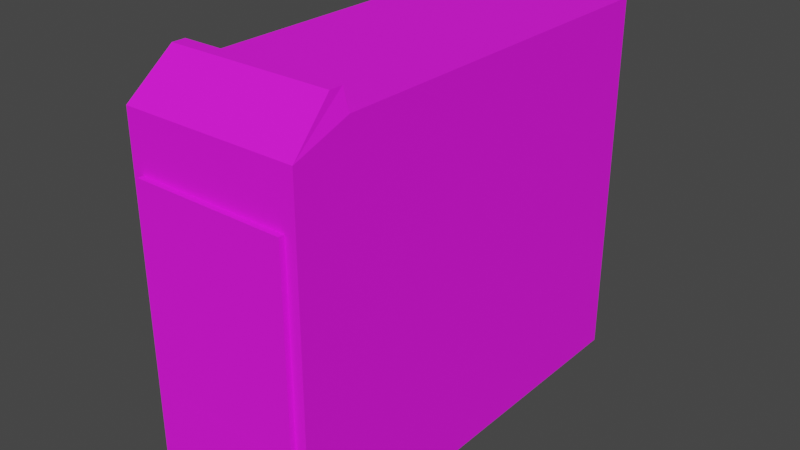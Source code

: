 # Source: pc.blend  (saved by Blender 2.82.7; exported with 4.5.12 LTS)
import bpy
from mathutils import Matrix  # noqa: F401  (used for matrix-valued properties, if any)

bpy.ops.wm.read_factory_settings(use_empty=True)
scene = bpy.context.scene
scene.name = 'Scene'

# ---- collections
col_collection = bpy.data.collections.new('Collection'); scene.collection.children.link(col_collection)

# ---- images (referenced by path relative to the original .blend; pixels are not part of the script)
import os
ASSET_DIR = os.environ.get("B2B_ASSET_DIR", "")  # directory of the original .blend (textures are referenced by path, not embedded)
HERE = os.path.dirname(os.path.abspath(__file__))  # packed textures are extracted next to this script under _unpacked/

def load_image(name, relpath, width, height, colorspace="sRGB"):
    """Load a texture the original file referenced (path relative to the .blend, or extracted next to this script)."""
    p = next((c for c in (os.path.join(HERE, relpath), os.path.join(ASSET_DIR, relpath)) if relpath and os.path.exists(c)), "")
    if p:
        img = bpy.data.images.load(p, check_existing=True)
        img.name = name
    else:  # same state as the original file: an image datablock whose file is absent (Cycles renders it pink)
        img = bpy.data.images.new(name, width, height)
        img.source = "FILE"
        img.filepath = "//" + (relpath or name)
    img.colorspace_settings.name = colorspace
    return img
img_pc_uv_map_painted_png = load_image('pc uv map painted.png', 'pc uv map painted.png', 1024, 1024, 'sRGB')

# ---- materials (node trees are filled in below, after node groups)
mat_material_001 = bpy.data.materials.new('Material.001')
mat_material_001.use_transparent_shadow = False

# ---- material node trees
mat_material_001.use_nodes = True; mat_material_001.node_tree.nodes.clear()
_N = mat_material_001.node_tree.nodes; _L = mat_material_001.node_tree.links
n0 = _N.new('ShaderNodeOutputMaterial'); n0.name = 'Material Output'; n0.location = (300, 300)
n1 = _N.new('ShaderNodeBsdfPrincipled'); n1.name = 'Principled BSDF'; n1.location = (10, 300)
n1.distribution = 'GGX'
n1.subsurface_method = 'BURLEY'
n1.inputs[2].default_value = 0.8
n1.inputs[3].default_value = 1.45
n1.inputs[27].default_value = (0.0, 0.0, 0.0, 1.0)
n1.inputs[28].default_value = 1.0
n2 = _N.new('ShaderNodeTexImage'); n2.name = 'Image Texture'; n2.location = (-280, 275)
n2.image = img_pc_uv_map_painted_png
_L.new(n1.outputs[0], n0.inputs[0])
_L.new(n2.outputs[0], n1.inputs[0])
n0.is_active_output = True

# ---- world
world_world = bpy.data.worlds.new('World'); scene.world = world_world
world_world.use_nodes = True; world_world.node_tree.nodes.clear()
_N = world_world.node_tree.nodes; _L = world_world.node_tree.links
n0 = _N.new('ShaderNodeOutputWorld'); n0.name = 'World Output'; n0.location = (300, 300)
n1 = _N.new('ShaderNodeBackground'); n1.name = 'Background'; n1.location = (10, 300)
n1.inputs[0].default_value = (0.05088, 0.05088, 0.05088, 1.0)
_L.new(n1.outputs[0], n0.inputs[0])
n0.is_active_output = True
world_world.color = (0.05088, 0.05088, 0.05088)
world_world.use_sun_shadow = False
world_world.sun_shadow_jitter_overblur = 0.0

# ---- meshes
me_cube_001 = bpy.data.meshes.new('Cube.001')
me_cube_001.from_pydata([(-0.25, -0.25, -0.25), (-0.25, 0.25, -0.25), (-0.25, -0.25, 0.2), (-0.2333, -0.2, 0.25), (-0.25, -0.25, 0.1302), (-0.25, -0.25, -0.1142), (-0.2179, 0.25, -0.25), (-0.2179, -0.25, -0.25), (-0.2179, -0.2, 0.25), (-0.2179, -0.25, 0.2), (-0.2179, -0.2564, 0.1302), (-0.2179, -0.25, -0.1142), (-0.2179, -0.2564, -0.1142), (-0.2179, -0.25, 0.1302), (-0.25, 0.25, 0.156), (-0.25, 0.25, -0.1336), (-0.2179, 0.25, 0.156), (-0.2179, 0.25, -0.1336), (-0.2179, 0.2451, 0.156), (-0.2179, 0.2451, -0.1336), (-0.2333, -0.185, 0.25), (-0.2179, -0.185, 0.25), (-0.25, 0.25, 0.2252), (-0.2179, 0.25, 0.2252), (-0.25, -0.185, 0.2252), (-0.2179, -0.185, 0.2252), (0.25, -0.25, -0.25), (0.25, 0.25, -0.25), (0.25, -0.25, 0.2), (0.2333, -0.2, 0.25), (0.25, -0.25, 0.1302), (0.25, -0.25, -0.1142), (0.2179, 0.25, -0.25), (0.2179, -0.25, -0.25), (0.0, -0.2564, 0.1302), (0.2179, -0.2, 0.25), (0.2179, -0.25, 0.2), (0.0, -0.2564, -0.1142), (0.2179, -0.2564, 0.1302), (0.2179, -0.25, -0.1142), (0.2179, -0.2564, -0.1142), (0.2179, -0.25, 0.1302), (0.0, 0.25, -0.25), (0.0, -0.25, -0.25), (0.0, -0.2, 0.25), (0.0, -0.25, 0.2), (0.0, -0.25, -0.1142), (0.0, -0.25, 0.1302), (0.25, 0.25, 0.156), (0.25, 0.25, -0.1336), (0.2179, 0.25, 0.156), (0.2179, 0.25, -0.1336), (0.0, 0.25, 0.156), (0.0, 0.25, -0.1336), (0.2179, 0.2451, 0.156), (0.2179, 0.2451, -0.1336), (0.0, 0.2451, 0.156), (0.0, 0.2451, -0.1336), (0.2333, -0.185, 0.25), (0.2179, -0.185, 0.25), (0.0, -0.185, 0.25), (0.25, 0.25, 0.2252), (0.2179, 0.25, 0.2252), (0.0, 0.25, 0.2252), (0.25, -0.185, 0.2252), (0.2179, -0.185, 0.2252), (0.0, -0.185, 0.2252)], [], [(21, 20, 3, 8), (8, 3, 2, 9), (13, 9, 2, 4), (7, 11, 5, 0), (11, 13, 4, 5), (43, 46, 11, 7), (47, 45, 9, 13), (44, 8, 9, 45), (1, 6, 7, 0), (60, 21, 8, 44), (63, 52, 16, 23), (6, 42, 43, 7), (47, 13, 10, 34), (13, 11, 12, 10), (11, 46, 37, 12), (37, 34, 10, 12), (6, 17, 53, 42), (16, 52, 56, 18), (1, 15, 17, 6), (15, 14, 16, 17), (19, 18, 56, 57), (17, 16, 18, 19), (53, 17, 19, 57), (21, 60, 66, 25), (63, 23, 25, 66), (23, 22, 24, 25), (20, 21, 25, 24), (16, 14, 22, 23), (2, 3, 20, 24), (1, 0, 5, 4, 2, 24, 22, 14), (59, 35, 29, 58), (35, 36, 28, 29), (41, 30, 28, 36), (33, 26, 31, 39), (39, 31, 30, 41), (46, 37, 34, 47), (43, 33, 39, 46), (47, 41, 36, 45), (44, 45, 36, 35), (27, 26, 33, 32), (60, 44, 35, 59), (63, 62, 50, 52), (32, 33, 43, 42), (47, 34, 38, 41), (41, 38, 40, 39), (39, 40, 37, 46), (37, 40, 38, 34), (32, 42, 53, 51), (50, 54, 56, 52), (27, 32, 51, 49), (49, 51, 50, 48), (55, 57, 56, 54), (51, 55, 54, 50), (53, 57, 55, 51), (59, 65, 66, 60), (63, 66, 65, 62), (62, 65, 64, 61), (58, 64, 65, 59), (50, 62, 61, 48), (28, 64, 58, 29), (27, 48, 61, 64, 28, 30, 31, 26)])
_uv = me_cube_001.uv_layers.new(name='UVMap')
_uv.uv.foreach_set('vector', [0.9334, 0.7984, 0.9334, 0.8144, 0.9175, 0.8144, 0.9175, 0.7984, 0.9175, 0.7984, 0.9175, 0.8144, 0.8645, 0.8318, 0.8645, 0.7984, 0.2503, 0.9433, 0.2897, 0.9433, 0.2897, 0.9611, 0.2503, 0.9611, 0.03522, 0.9433, 0.112, 0.9433, 0.112, 0.9611, 0.03522, 0.9611, 0.112, 0.9433, 0.2503, 0.9433, 0.2503, 0.9611, 0.112, 0.9611, 0.03522, 0.8222, 0.112, 0.8222, 0.112, 0.9433, 0.03522, 0.9433, 0.2503, 0.8222, 0.2897, 0.8222, 0.2897, 0.9433, 0.2503, 0.9433, 0.9175, 0.5716, 0.9175, 0.7984, 0.8645, 0.7984, 0.8645, 0.5716, 0.02828, 0.3056, 0.02828, 0.2878, 0.3111, 0.2878, 0.3111, 0.3056, 0.9334, 0.5716, 0.9334, 0.7984, 0.9175, 0.7984, 0.9175, 0.5716, 0.02688, 0.5001, 0.06603, 0.5001, 0.06603, 0.6212, 0.02688, 0.6212, 0.02828, 0.2878, 0.02828, 0.1667, 0.3111, 0.1667, 0.3111, 0.2878, 0.3265, 0.4787, 0.3265, 0.5998, 0.3229, 0.5998, 0.3229, 0.4787, 0.3229, 0.7727, 0.3229, 0.6376, 0.3265, 0.6376, 0.3265, 0.7727, 0.339, 0.3576, 0.339, 0.4787, 0.3354, 0.4787, 0.3354, 0.3576, 0.7947, 0.8119, 0.6564, 0.8119, 0.6564, 0.6908, 0.7947, 0.6908, 0.2957, 0.6212, 0.2299, 0.6212, 0.2299, 0.5001, 0.2957, 0.5001, 0.332, 0.5998, 0.332, 0.4787, 0.3348, 0.4787, 0.3348, 0.5998, 0.2957, 0.639, 0.2299, 0.639, 0.2299, 0.6212, 0.2957, 0.6212, 0.2299, 0.639, 0.06603, 0.639, 0.06603, 0.6212, 0.2299, 0.6212, 0.8585, 0.2664, 0.6947, 0.2664, 0.6947, 0.1453, 0.8585, 0.1453, 0.6376, 0.6823, 0.6376, 0.842, 0.6349, 0.842, 0.6349, 0.6823, 0.3271, 0.4787, 0.3271, 0.3576, 0.3299, 0.3576, 0.3299, 0.4787, 0.9179, 0.2598, 0.9179, 0.1387, 0.9319, 0.1387, 0.9319, 0.2598, 0.61, 0.833, 0.61, 0.9541, 0.364, 0.9541, 0.364, 0.833, 0.61, 0.9541, 0.61, 0.972, 0.364, 0.972, 0.364, 0.9541, 0.9179, 0.2684, 0.9179, 0.2598, 0.9319, 0.2598, 0.9319, 0.2776, 0.06603, 0.6212, 0.06603, 0.639, 0.02688, 0.639, 0.02688, 0.6212, 0.6209, 0.02777, 0.6501, 0.05525, 0.6501, 0.06359, 0.6352, 0.06388, 0.3685, 0.3055, 0.3676, 0.02777, 0.444, 0.02777, 0.5816, 0.02777, 0.6209, 0.02777, 0.6352, 0.06388, 0.636, 0.3055, 0.597, 0.3055, 0.9334, 0.3447, 0.9175, 0.3447, 0.9175, 0.3288, 0.9334, 0.3288, 0.9175, 0.3447, 0.8645, 0.3447, 0.8645, 0.3114, 0.9175, 0.3288, 0.2503, 0.7011, 0.2503, 0.6833, 0.2897, 0.6833, 0.2897, 0.7011, 0.03522, 0.7011, 0.03522, 0.6833, 0.112, 0.6833, 0.112, 0.7011, 0.112, 0.7011, 0.112, 0.6833, 0.2503, 0.6833, 0.2503, 0.7011, 0.3272, 0.6376, 0.3308, 0.6376, 0.3308, 0.7727, 0.3272, 0.7727, 0.03522, 0.8222, 0.03522, 0.7011, 0.112, 0.7011, 0.112, 0.8222, 0.2503, 0.8222, 0.2503, 0.7011, 0.2897, 0.7011, 0.2897, 0.8222, 0.9175, 0.5716, 0.8645, 0.5716, 0.8645, 0.3447, 0.9175, 0.3447, 0.02828, 0.02778, 0.3111, 0.02778, 0.3111, 0.04559, 0.02828, 0.04559, 0.9334, 0.5716, 0.9175, 0.5716, 0.9175, 0.3447, 0.9334, 0.3447, 0.02688, 0.5001, 0.02688, 0.379, 0.06603, 0.379, 0.06603, 0.5001, 0.02828, 0.04559, 0.3111, 0.04559, 0.3111, 0.1667, 0.02828, 0.1667, 0.3265, 0.4787, 0.3229, 0.4787, 0.3229, 0.3576, 0.3265, 0.3576, 0.3351, 0.7723, 0.3315, 0.7723, 0.3315, 0.6375, 0.3351, 0.6375, 0.339, 0.5998, 0.3354, 0.5998, 0.3354, 0.4787, 0.339, 0.4787, 0.7947, 0.8119, 0.7947, 0.933, 0.6564, 0.933, 0.6564, 0.8119, 0.2957, 0.379, 0.2957, 0.5001, 0.2299, 0.5001, 0.2299, 0.379, 0.332, 0.3576, 0.3348, 0.3576, 0.3348, 0.4787, 0.332, 0.4787, 0.2957, 0.3612, 0.2957, 0.379, 0.2299, 0.379, 0.2299, 0.3612, 0.2299, 0.3612, 0.2299, 0.379, 0.06603, 0.379, 0.06603, 0.3612, 0.8585, 0.02422, 0.8585, 0.1453, 0.6947, 0.1453, 0.6947, 0.02422, 0.3358, 0.6401, 0.3385, 0.64, 0.3385, 0.8002, 0.3358, 0.8002, 0.3271, 0.4787, 0.3299, 0.4787, 0.3299, 0.5998, 0.3271, 0.5998, 0.9179, 0.01762, 0.9319, 0.01762, 0.9319, 0.1387, 0.9179, 0.1387, 0.61, 0.833, 0.364, 0.833, 0.364, 0.7119, 0.61, 0.7119, 0.61, 0.7119, 0.364, 0.7119, 0.364, 0.6941, 0.61, 0.6941, 0.9179, 0.009085, 0.9319, -0.0001903, 0.9319, 0.01762, 0.9179, 0.01762, 0.06603, 0.379, 0.02688, 0.379, 0.02688, 0.3612, 0.06603, 0.3612, 0.397, 0.361, 0.3827, 0.3971, 0.3676, 0.3967, 0.3676, 0.3884, 0.6481, 0.6386, 0.4203, 0.6386, 0.3814, 0.6386, 0.3827, 0.3971, 0.397, 0.361, 0.4361, 0.361, 0.5733, 0.361, 0.6495, 0.361])
me_cube_001.materials.append(mat_material_001)
me_cube_001.use_remesh_fix_poles = True
me_cube_001.use_remesh_preserve_attributes = False
me_cube_001.use_mirror_vertex_groups = False
me_cube_001.update()

# ---- objects
ob_computer = bpy.data.objects.new('Computer', me_cube_001)

# ---- transforms, parenting, visibility, modifiers, constraints
ob_computer.location = (0.0, 0.0, 0.0)
ob_computer.scale = (0.4, 1.0, 0.9)
ob_computer.lineart.crease_threshold = 0.0

# ---- collection membership
col_collection.objects.link(ob_computer)

# ---- scene / render settings (as saved in the file)
scene.frame_start = 1; scene.frame_end = 250; scene.frame_set(1)
scene.render.engine = 'BLENDER_EEVEE_NEXT'
scene.cycles.use_denoising = False
scene.cycles.samples = 128
scene.cycles.sampling_pattern = 'TABULATED_SOBOL'
scene.cycles.use_adaptive_sampling = False
scene.cycles.use_light_tree = False
scene.view_settings.view_transform = 'Filmic'
bpy.context.view_layer.update()

# ---- added for rendering (the .blend has no active camera and no usable light): camera, sun
cam_auto = bpy.data.cameras.new('AutoCamera')
cam_auto.lens = 50.0
cam_auto.sensor_width = 36.0
cam_auto.clip_end = 1000.0
ob_auto_camera = bpy.data.objects.new('AutoCamera', cam_auto)
scene.collection.objects.link(ob_auto_camera)
ob_auto_camera.location = (0.653513, -0.787395, 0.52281)
ob_auto_camera.rotation_euler = (1.09748, -7.21219e-08, 0.694738)
scene.camera = ob_auto_camera
light_auto_sun = bpy.data.lights.new('AutoSun', 'SUN')
light_auto_sun.energy = 3.0
light_auto_sun.angle = 0.0523599
ob_auto_sun = bpy.data.objects.new('AutoSun', light_auto_sun)
scene.collection.objects.link(ob_auto_sun)
ob_auto_sun.rotation_euler = (0.872665, 0.174533, 0.523599)
bpy.context.view_layer.update()
